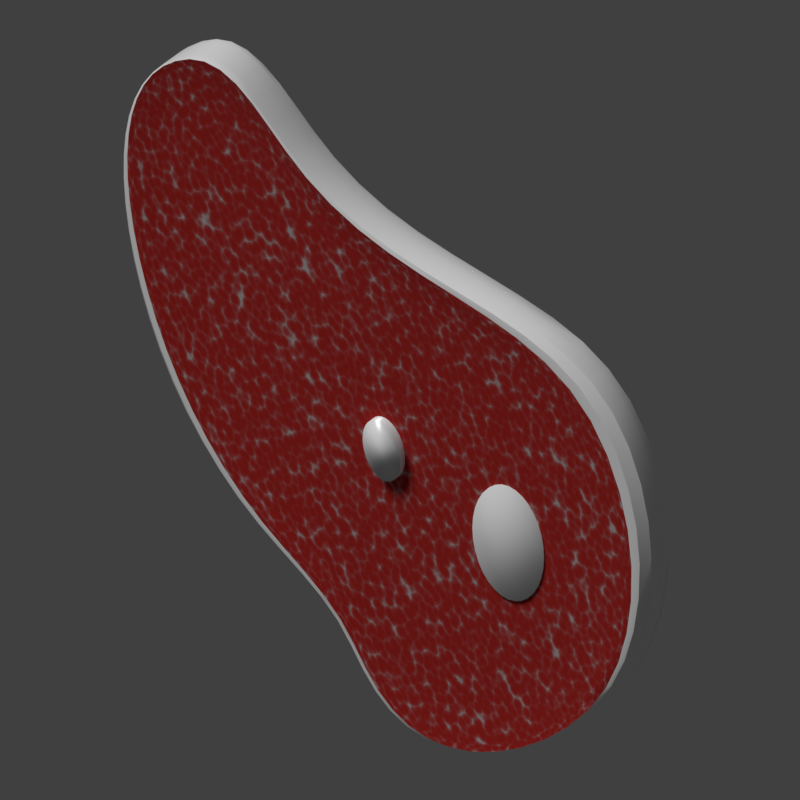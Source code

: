# Source: collectableEat.blend  (saved by Blender 2.79.0; exported with 4.5.12 LTS)
import bpy
from mathutils import Matrix  # noqa: F401  (used for matrix-valued properties, if any)

bpy.ops.wm.read_factory_settings(use_empty=True)
scene = bpy.context.scene
scene.name = 'Scene'

# ---- collections
col_collection_1 = bpy.data.collections.new('Collection 1'); scene.collection.children.link(col_collection_1)

# ---- materials (node trees are filled in below, after node groups)
mat_meatbase = bpy.data.materials.new('meatBase')
mat_meatbase.alpha_threshold = 0.0
mat_meatbase.roughness = 0.5
mat_meatfat = bpy.data.materials.new('meatFat')
mat_meatfat.alpha_threshold = 0.0
mat_meatfat.roughness = 0.5

# ---- material node trees
mat_meatbase.use_nodes = True; mat_meatbase.node_tree.nodes.clear()
_N = mat_meatbase.node_tree.nodes; _L = mat_meatbase.node_tree.links
n0 = _N.new('ShaderNodeTexVoronoi'); n0.name = 'Voronoi Texture'; n0.location = (-593, 311)
n0.inputs[2].default_value = 74.3
n1 = _N.new('ShaderNodeMix'); n1.name = 'Mix'; n1.location = (-53, 385)
n1.data_type = 'RGBA'
n1.inputs[6].default_value = (0.386, 0.003648, 0.0, 1.0)
n2 = _N.new('ShaderNodeOutputMaterial'); n2.name = 'Material Output'; n2.location = (571, 432)
n2.width = 277
n3 = _N.new('ShaderNodeBsdfPrincipled'); n3.name = 'Principled BSDF'; n3.location = (228, 449)
n3.width = 150
n3.subsurface_method = 'BURLEY'
n3.inputs[3].default_value = 1.45
n3.inputs[9].default_value = (1.0, 1.0, 1.0)
n3.inputs[13].default_value = 0.5333
n3.inputs[24].default_value = 0.02167
n4 = _N.new('ShaderNodeValToRGB'); n4.name = 'ColorRamp.001'; n4.location = (-412, 92)
n4.color_ramp.interpolation = 'EASE'
while len(n4.color_ramp.elements) > 1: n4.color_ramp.elements.remove(n4.color_ramp.elements[-1])
n4.color_ramp.elements[0].position = 0.1818; n4.color_ramp.elements[0].color = (0.0, 0.0, 0.0, 1.0)
_e = n4.color_ramp.elements.new(1.0); _e.color = (1.0, 1.0, 1.0, 1.0)
n5 = _N.new('ShaderNodeValToRGB'); n5.name = 'ColorRamp'; n5.location = (-373, 347)
n5.color_ramp.interpolation = 'B_SPLINE'
while len(n5.color_ramp.elements) > 1: n5.color_ramp.elements.remove(n5.color_ramp.elements[-1])
n5.color_ramp.elements[0].position = 0.5818; n5.color_ramp.elements[0].color = (0.0, 0.0, 0.0, 1.0)
_e = n5.color_ramp.elements.new(1.0); _e.color = (1.0, 1.0, 1.0, 1.0)
n6 = _N.new('NodeReroute'); n6.name = 'Reroute'; n6.location = (-422, 217)
n6.width = 16
n6.socket_idname = 'NodeSocketFloat'
n7 = _N.new('ShaderNodeValToRGB'); n7.name = 'ColorRamp.002'; n7.location = (-116, 175)
n7.color_ramp.interpolation = 'B_SPLINE'
while len(n7.color_ramp.elements) > 1: n7.color_ramp.elements.remove(n7.color_ramp.elements[-1])
n7.color_ramp.elements[0].position = 0.2818; n7.color_ramp.elements[0].color = (1.0, 1.0, 1.0, 1.0)
_e = n7.color_ramp.elements.new(0.85); _e.color = (0.0, 0.0, 0.0, 1.0)
n8 = _N.new('ShaderNodeMath'); n8.name = 'Math'; n8.location = (0, 0)
n8.operation = 'MULTIPLY'
_L.new(n1.outputs[2], n3.inputs[0])
_L.new(n6.outputs[0], n5.inputs[0])
_L.new(n3.outputs[0], n2.inputs[0])
_L.new(n5.outputs[0], n1.inputs[0])
_L.new(n6.outputs[0], n4.inputs[0])
_L.new(n7.outputs[0], n3.inputs[2])
_L.new(n6.outputs[0], n7.inputs[0])
_L.new(n8.outputs[0], n6.inputs[0])
_L.new(n0.outputs[0], n8.inputs[0])
_L.new(n0.outputs[0], n8.inputs[1])
n2.is_active_output = True
mat_meatfat.use_nodes = True; mat_meatfat.node_tree.nodes.clear()
_N = mat_meatfat.node_tree.nodes; _L = mat_meatfat.node_tree.links
n0 = _N.new('ShaderNodeOutputMaterial'); n0.name = 'Material Output'; n0.location = (129, 443)
n1 = _N.new('ShaderNodeBsdfPrincipled'); n1.name = 'Principled BSDF'; n1.location = (-173, 440)
n1.width = 150
n1.subsurface_method = 'BURLEY'
n1.inputs[0].default_value = (1.0, 1.0, 1.0, 1.0)
n1.inputs[2].default_value = 0.3083
n1.inputs[3].default_value = 1.45
n1.inputs[9].default_value = (1.0, 1.0, 1.0)
n1.inputs[13].default_value = 1.0
_L.new(n1.outputs[0], n0.inputs[0])
n0.is_active_output = True

# ---- world
world_world = bpy.data.worlds.new('World'); scene.world = world_world
world_world.use_nodes = True; world_world.node_tree.nodes.clear()
_N = world_world.node_tree.nodes; _L = world_world.node_tree.links
n0 = _N.new('ShaderNodeOutputWorld'); n0.name = 'World Output'; n0.location = (300, 300)
n1 = _N.new('ShaderNodeBackground'); n1.name = 'Background'; n1.location = (10, 300)
n1.inputs[0].default_value = (0.05088, 0.05088, 0.05088, 1.0)
_L.new(n1.outputs[0], n0.inputs[0])
n0.is_active_output = True
world_world.color = (0.05088, 0.05088, 0.05088)
world_world.use_sun_shadow = False
world_world.sun_shadow_jitter_overblur = 0.0
world_world.cycles.sampling_method = 'MANUAL'
world_world.light_settings.ao_factor = 0.3151

# ---- cameras
cam_camera = bpy.data.cameras.new('Camera')
cam_camera.type = 'ORTHO'
cam_camera.clip_end = 100.0
cam_camera.lens = 35.0
cam_camera.sensor_width = 32.0
cam_camera.sensor_height = 18.0
cam_camera.ortho_scale = 2.814
cam_camera.dof.focus_distance = 0.0

# ---- lights
light_lamp = bpy.data.lights.new('Lamp', 'SUN')
light_lamp.transmission_factor = 0.0
light_lamp.cutoff_distance = 30.0
light_lamp.angle = 0.3948
light_lamp.energy = 2.0
light_lamp.shadow_buffer_clip_start = 1.001
light_lamp.shadow_soft_size = 0.2
light_lamp.shadow_cascade_max_distance = 1000.0

# ---- meshes
me_circle = bpy.data.meshes.new('Circle')
me_circle.from_pydata([(0.0851, 1.135, 0.08405), (-0.02896, 1.114, 0.08405), (-0.1104, 1.02, 0.08405), (-0.1545, 0.8656, 0.08405), (-0.2019, 0.6806, 0.08405), (-0.3099, 0.4829, 0.08405), (-0.4762, 0.2992, 0.08405), (-0.6605, 0.1238, 0.08405), (-0.8117, -0.05635, 0.08405), (-0.8888, -0.2621, 0.08405), (-0.8722, -0.5048, 0.08405), (-0.7921, -0.7309, 0.08405), (-0.6597, -0.9232, 0.08405), (-0.4934, -1.067, 0.08405), (-0.2797, -1.145, 0.08405), (-0.05946, -1.164, 0.08405), (0.1314, -1.132, 0.08405), (0.2739, -1.056, 0.08405), (0.3563, -0.9429, 0.08405), (0.3851, -0.7998, 0.08405), (0.3814, -0.6326, 0.08405), (0.4448, -0.4624, 0.08405), (0.5293, -0.2831, 0.08405), (0.5812, -0.09766, 0.08405), (0.605, 0.0997, 0.08405), (0.6006, 0.3006, 0.08405), (0.5718, 0.4956, 0.08405), (0.5235, 0.6759, 0.08405), (0.4595, 0.8336, 0.08405), (0.3826, 0.9623, 0.08405), (0.2939, 1.057, 0.08405), (0.1943, 1.115, 0.08405), (0.0851, 1.135, -0.08405), (-0.02896, 1.114, -0.08405), (-0.1104, 1.02, -0.08405), (-0.1545, 0.8656, -0.08405), (-0.2019, 0.6806, -0.08405), (-0.3099, 0.4829, -0.08405), (-0.4762, 0.2992, -0.08405), (-0.6605, 0.1238, -0.08405), (-0.8117, -0.05635, -0.08405), (-0.8888, -0.2621, -0.08405), (-0.8722, -0.5048, -0.08405), (-0.7921, -0.7309, -0.08405), (-0.6597, -0.9232, -0.08405), (-0.4934, -1.067, -0.08405), (-0.2797, -1.145, -0.08405), (-0.05946, -1.164, -0.08405), (0.1314, -1.132, -0.08405), (0.2739, -1.056, -0.08405), (0.3563, -0.9429, -0.08405), (0.3851, -0.7998, -0.08405), (0.3814, -0.6326, -0.08405), (0.4448, -0.4624, -0.08405), (0.5293, -0.2831, -0.08405), (0.5812, -0.09766, -0.08405), (0.605, 0.0997, -0.08405), (0.6006, 0.3006, -0.08405), (0.5718, 0.4956, -0.08405), (0.5235, 0.6759, -0.08405), (0.4595, 0.8336, -0.08405), (0.3826, 0.9623, -0.08405), (0.2939, 1.057, -0.08405), (0.1943, 1.115, -0.08405), (0.07571, 1.133, 0.09434), (-0.02576, 1.112, 0.09434), (-0.09825, 1.019, 0.09434), (-0.1375, 0.8643, 0.09434), (-0.1796, 0.6795, 0.09434), (-0.2757, 0.4822, 0.09434), (-0.4237, 0.2988, 0.09434), (-0.5876, 0.1236, 0.09434), (-0.7221, -0.05627, 0.09434), (-0.7907, -0.2617, 0.09434), (-0.7759, -0.5041, 0.09434), (-0.7047, -0.7298, 0.09434), (-0.5869, -0.9219, 0.09434), (-0.439, -1.065, 0.09434), (-0.2488, -1.144, 0.09434), (-0.0529, -1.163, 0.09434), (0.1169, -1.131, 0.09434), (0.2436, -1.054, 0.09434), (0.317, -0.9415, 0.09434), (0.3426, -0.7986, 0.09434), (0.3393, -0.6317, 0.09434), (0.3958, -0.4617, 0.09434), (0.4709, -0.2827, 0.09434), (0.5171, -0.09752, 0.09434), (0.5382, 0.09955, 0.09434), (0.5343, 0.3001, 0.09434), (0.5087, 0.4949, 0.09434), (0.4657, 0.6749, 0.09434), (0.4088, 0.8323, 0.09434), (0.3403, 0.9608, 0.09434), (0.2615, 1.056, 0.09434), (0.1729, 1.114, 0.09434), (0.07571, 1.133, -0.09434), (-0.02576, 1.112, -0.09434), (-0.09825, 1.019, -0.09434), (-0.1375, 0.8643, -0.09434), (-0.1796, 0.6795, -0.09434), (-0.2757, 0.4822, -0.09434), (-0.4237, 0.2988, -0.09434), (-0.5876, 0.1236, -0.09434), (-0.7221, -0.05627, -0.09434), (-0.7907, -0.2617, -0.09434), (-0.7759, -0.5041, -0.09434), (-0.7047, -0.7298, -0.09434), (-0.5869, -0.9219, -0.09434), (-0.439, -1.065, -0.09434), (-0.2488, -1.144, -0.09434), (-0.0529, -1.163, -0.09434), (0.1169, -1.131, -0.09434), (0.2436, -1.054, -0.09434), (0.317, -0.9415, -0.09434), (0.3426, -0.7986, -0.09434), (0.3393, -0.6317, -0.09434), (0.3958, -0.4617, -0.09434), (0.4709, -0.2827, -0.09434), (0.5171, -0.09752, -0.09434), (0.5382, 0.09955, -0.09434), (0.5343, 0.3001, -0.09434), (0.5087, 0.4949, -0.09434), (0.4657, 0.6749, -0.09434), (0.4088, 0.8323, -0.09434), (0.3403, 0.9608, -0.09434), (0.2615, 1.056, -0.09434), (0.1729, 1.114, -0.09434), (0.07571, 1.133, 0.07774), (-0.02576, 1.112, 0.07774), (-0.09825, 1.019, 0.07774), (-0.1375, 0.8643, 0.07774), (-0.1796, 0.6795, 0.07774), (-0.2757, 0.4822, 0.07774), (-0.4237, 0.2988, 0.07774), (-0.5876, 0.1236, 0.07774), (-0.7221, -0.05627, 0.07774), (-0.7907, -0.2617, 0.07774), (-0.7759, -0.5041, 0.07774), (-0.7047, -0.7298, 0.07774), (-0.5869, -0.9219, 0.07774), (-0.439, -1.065, 0.07774), (-0.2488, -1.144, 0.07774), (-0.0529, -1.163, 0.07774), (0.1169, -1.131, 0.07774), (0.2436, -1.054, 0.07774), (0.317, -0.9415, 0.07774), (0.3426, -0.7986, 0.07774), (0.3393, -0.6317, 0.07774), (0.3958, -0.4617, 0.07774), (0.4709, -0.2827, 0.07774), (0.5171, -0.09752, 0.07774), (0.5382, 0.09955, 0.07774), (0.5343, 0.3001, 0.07774), (0.5087, 0.4949, 0.07774), (0.4657, 0.6749, 0.07774), (0.4088, 0.8323, 0.07774), (0.3403, 0.9608, 0.07774), (0.2615, 1.056, 0.07774), (0.1729, 1.114, 0.07774), (0.07571, 1.133, -0.07774), (-0.02576, 1.112, -0.07774), (-0.09825, 1.019, -0.07774), (-0.1375, 0.8643, -0.07774), (-0.1796, 0.6795, -0.07774), (-0.2757, 0.4822, -0.07774), (-0.4237, 0.2988, -0.07774), (-0.5876, 0.1236, -0.07774), (-0.7221, -0.05627, -0.07774), (-0.7907, -0.2617, -0.07774), (-0.7759, -0.5041, -0.07774), (-0.7047, -0.7298, -0.07774), (-0.5869, -0.9219, -0.07774), (-0.439, -1.065, -0.07774), (-0.2488, -1.144, -0.07774), (-0.0529, -1.163, -0.07774), (0.1169, -1.131, -0.07774), (0.2436, -1.054, -0.07774), (0.317, -0.9415, -0.07774), (0.3426, -0.7986, -0.07774), (0.3393, -0.6317, -0.07774), (0.3958, -0.4617, -0.07774), (0.4709, -0.2827, -0.07774), (0.5171, -0.09752, -0.07774), (0.5382, 0.09955, -0.07774), (0.5343, 0.3001, -0.07774), (0.5087, 0.4949, -0.07774), (0.4657, 0.6749, -0.07774), (0.4088, 0.8323, -0.07774), (0.3403, 0.9608, -0.07774), (0.2615, 1.056, -0.07774), (0.1729, 1.114, -0.07774), (-6.221e-07, 2.454e-05, 0.06927), (1.885e-06, 2.5e-05, 0.06927), (-2.414e-06, 2.249e-05, 0.06927), (-3.383e-06, 1.909e-05, 0.06927), (-4.426e-06, 1.502e-05, 0.06927), (-6.799e-06, 1.067e-05, 0.06927), (-1.046e-05, 6.631e-06, 0.06927), (-1.451e-05, 2.772e-06, 0.06927), (-1.783e-05, -1.177e-06, 0.06927), (-1.953e-05, -5.707e-06, 0.06927), (-1.916e-05, -1.104e-05, 0.06927), (-1.74e-05, -1.602e-05, 0.06927), (-1.449e-05, -2.025e-05, 0.06927), (-1.083e-05, -2.341e-05, 0.06927), (-6.136e-06, -2.512e-05, 0.06927), (-1.293e-06, -2.556e-05, 0.06927), (2.902e-06, -2.484e-05, 0.06927), (6.035e-06, -2.316e-05, 0.06927), (7.849e-06, -2.068e-05, 0.06927), (8.482e-06, -1.752e-05, 0.06927), (8.401e-06, -1.386e-05, 0.06927), (9.794e-06, -1.012e-05, 0.06927), (1.165e-05, -6.169e-06, 0.06927), (1.279e-05, -2.086e-06, 0.06927), (1.331e-05, 2.25e-06, 0.06927), (1.322e-05, 6.661e-06, 0.06927), (1.259e-05, 1.095e-05, 0.06927), (1.152e-05, 1.492e-05, 0.06927), (1.012e-05, 1.839e-05, 0.06927), (8.427e-06, 2.12e-05, 0.06927), (6.478e-06, 2.331e-05, 0.06927), (4.288e-06, 2.457e-05, 0.06927), (-6.221e-07, 2.454e-05, -0.06927), (1.885e-06, 2.5e-05, -0.06927), (-2.414e-06, 2.249e-05, -0.06927), (-3.383e-06, 1.909e-05, -0.06927), (-4.426e-06, 1.502e-05, -0.06927), (-6.799e-06, 1.067e-05, -0.06927), (-1.046e-05, 6.631e-06, -0.06927), (-1.451e-05, 2.772e-06, -0.06927), (-1.783e-05, -1.177e-06, -0.06927), (-1.953e-05, -5.707e-06, -0.06927), (-1.916e-05, -1.104e-05, -0.06927), (-1.74e-05, -1.602e-05, -0.06927), (-1.449e-05, -2.025e-05, -0.06927), (-1.083e-05, -2.341e-05, -0.06927), (-6.136e-06, -2.512e-05, -0.06927), (-1.293e-06, -2.556e-05, -0.06927), (2.902e-06, -2.484e-05, -0.06927), (6.035e-06, -2.316e-05, -0.06927), (7.849e-06, -2.068e-05, -0.06927), (8.482e-06, -1.752e-05, -0.06927), (8.401e-06, -1.386e-05, -0.06927), (9.794e-06, -1.012e-05, -0.06927), (1.165e-05, -6.169e-06, -0.06927), (1.279e-05, -2.086e-06, -0.06927), (1.331e-05, 2.25e-06, -0.06927), (1.322e-05, 6.661e-06, -0.06927), (1.259e-05, 1.095e-05, -0.06927), (1.152e-05, 1.492e-05, -0.06927), (1.012e-05, 1.839e-05, -0.06927), (8.427e-06, 2.12e-05, -0.06927), (6.478e-06, 2.331e-05, -0.06927), (4.288e-06, 2.457e-05, -0.06927)], [], [(2, 1, 33, 34), (29, 28, 60, 61), (16, 15, 47, 48), (3, 2, 34, 35), (30, 29, 61, 62), (17, 16, 48, 49), (4, 3, 35, 36), (31, 30, 62, 63), (18, 17, 49, 50), (5, 4, 36, 37), (0, 31, 63, 32), (19, 18, 50, 51), (6, 5, 37, 38), (20, 19, 51, 52), (7, 6, 38, 39), (21, 20, 52, 53), (8, 7, 39, 40), (22, 21, 53, 54), (9, 8, 40, 41), (23, 22, 54, 55), (10, 9, 41, 42), (24, 23, 55, 56), (11, 10, 42, 43), (25, 24, 56, 57), (12, 11, 43, 44), (26, 25, 57, 58), (13, 12, 44, 45), (27, 26, 58, 59), (14, 13, 45, 46), (1, 0, 32, 33), (28, 27, 59, 60), (15, 14, 46, 47), (95, 159, 158, 94), (120, 184, 185, 121), (68, 132, 131, 67), (94, 158, 157, 93), (119, 183, 184, 120), (67, 131, 130, 66), (93, 157, 156, 92), (118, 182, 183, 119), (66, 130, 129, 65), (92, 156, 155, 91), (117, 181, 182, 118), (65, 129, 128, 64), (91, 155, 154, 90), (116, 180, 181, 117), (90, 154, 153, 89), (115, 179, 180, 116), (89, 153, 152, 88), (114, 178, 179, 115), (88, 152, 151, 87), (113, 177, 178, 114), (87, 151, 150, 86), (112, 176, 177, 113), (86, 150, 149, 85), (111, 175, 176, 112), (85, 149, 148, 84), (110, 174, 175, 111), (84, 148, 147, 83), (109, 173, 174, 110), (83, 147, 146, 82), (108, 172, 173, 109), (82, 146, 145, 81), (107, 171, 172, 108), (34, 98, 99, 35), (9, 73, 72, 8), (61, 125, 126, 62), (35, 99, 100, 36), (10, 74, 73, 9), (62, 126, 127, 63), (36, 100, 101, 37), (11, 75, 74, 10), (63, 127, 96, 32), (37, 101, 102, 38), (12, 76, 75, 11), (38, 102, 103, 39), (13, 77, 76, 12), (39, 103, 104, 40), (14, 78, 77, 13), (40, 104, 105, 41), (15, 79, 78, 14), (41, 105, 106, 42), (16, 80, 79, 15), (42, 106, 107, 43), (17, 81, 80, 16), (43, 107, 108, 44), (18, 82, 81, 17), (44, 108, 109, 45), (19, 83, 82, 18), (45, 109, 110, 46), (20, 84, 83, 19), (46, 110, 111, 47), (21, 85, 84, 20), (47, 111, 112, 48), (22, 86, 85, 21), (48, 112, 113, 49), (23, 87, 86, 22), (49, 113, 114, 50), (24, 88, 87, 23), (50, 114, 115, 51), (25, 89, 88, 24), (51, 115, 116, 52), (26, 90, 89, 25), (52, 116, 117, 53), (27, 91, 90, 26), (1, 65, 64, 0), (53, 117, 118, 54), (28, 92, 91, 27), (2, 66, 65, 1), (54, 118, 119, 55), (29, 93, 92, 28), (3, 67, 66, 2), (55, 119, 120, 56), (30, 94, 93, 29), (4, 68, 67, 3), (56, 120, 121, 57), (31, 95, 94, 30), (5, 69, 68, 4), (57, 121, 122, 58), (0, 64, 95, 31), (6, 70, 69, 5), (58, 122, 123, 59), (32, 96, 97, 33), (7, 71, 70, 6), (59, 123, 124, 60), (33, 97, 98, 34), (8, 72, 71, 7), (60, 124, 125, 61), (157, 221, 220, 156), (182, 246, 247, 183), (130, 194, 192, 129), (156, 220, 219, 155), (181, 245, 246, 182), (129, 192, 193, 128), (155, 219, 218, 154), (180, 244, 245, 181), (154, 218, 217, 153), (179, 243, 244, 180), (153, 217, 216, 152), (178, 242, 243, 179), (152, 216, 215, 151), (177, 241, 242, 178), (151, 215, 214, 150), (176, 240, 241, 177), (150, 214, 213, 149), (175, 239, 240, 176), (149, 213, 212, 148), (174, 238, 239, 175), (148, 212, 211, 147), (173, 237, 238, 174), (147, 211, 210, 146), (172, 236, 237, 173), (146, 210, 209, 145), (171, 235, 236, 172), (145, 209, 208, 144), (170, 234, 235, 171), (144, 208, 207, 143), (169, 233, 234, 170), (143, 207, 206, 142), (168, 232, 233, 169), (69, 133, 132, 68), (121, 185, 186, 122), (64, 128, 159, 95), (70, 134, 133, 69), (122, 186, 187, 123), (96, 160, 161, 97), (71, 135, 134, 70), (123, 187, 188, 124), (97, 161, 162, 98), (72, 136, 135, 71), (124, 188, 189, 125), (98, 162, 163, 99), (73, 137, 136, 72), (125, 189, 190, 126), (99, 163, 164, 100), (74, 138, 137, 73), (126, 190, 191, 127), (100, 164, 165, 101), (75, 139, 138, 74), (127, 191, 160, 96), (101, 165, 166, 102), (76, 140, 139, 75), (102, 166, 167, 103), (77, 141, 140, 76), (103, 167, 168, 104), (78, 142, 141, 77), (104, 168, 169, 105), (79, 143, 142, 78), (105, 169, 170, 106), (80, 144, 143, 79), (106, 170, 171, 107), (81, 145, 144, 80), (131, 195, 194, 130), (183, 247, 248, 184), (158, 222, 221, 157), (132, 196, 195, 131), (184, 248, 249, 185), (159, 223, 222, 158), (133, 197, 196, 132), (185, 249, 250, 186), (128, 193, 223, 159), (134, 198, 197, 133), (186, 250, 251, 187), (160, 225, 224, 161), (135, 199, 198, 134), (187, 251, 252, 188), (161, 224, 226, 162), (136, 200, 199, 135), (188, 252, 253, 189), (162, 226, 227, 163), (137, 201, 200, 136), (189, 253, 254, 190), (163, 227, 228, 164), (138, 202, 201, 137), (190, 254, 255, 191), (164, 228, 229, 165), (139, 203, 202, 138), (191, 255, 225, 160), (165, 229, 230, 166), (140, 204, 203, 139), (166, 230, 231, 167), (141, 205, 204, 140), (167, 231, 232, 168), (142, 206, 205, 141)])
me_circle.polygons.foreach_set('use_smooth', [True] * 224)
me_circle.polygons.foreach_set('material_index', [1, 1, 1, 1, 1, 1, 1, 1, 1, 1, 1, 1, 1, 1, 1, 1, 1, 1, 1, 1, 1, 1, 1, 1, 1, 1, 1, 1, 1, 1, 1, 1, 0, 0, 0, 0, 0, 0, 0, 0, 0, 0, 0, 0, 0, 0, 0, 0, 0, 0, 0, 0, 0, 0, 0, 0, 0, 0, 0, 0, 0, 0, 0, 0, 1, 1, 1, 1, 1, 1, 1, 1, 1, 1, 1, 1, 1, 1, 1, 1, 1, 1, 1, 1, 1, 1, 1, 1, 1, 1, 1, 1, 1, 1, 1, 1, 1, 1, 1, 1, 1, 1, 1, 1, 1, 1, 1, 1, 1, 1, 1, 1, 1, 1, 1, 1, 1, 1, 1, 1, 1, 1, 1, 1, 1, 1, 1, 1, 0, 0, 0, 0, 0, 0, 0, 0, 0, 0, 0, 0, 0, 0, 0, 0, 0, 0, 0, 0, 0, 0, 0, 0, 0, 0, 0, 0, 0, 0, 0, 0, 0, 0, 0, 0, 0, 0, 0, 0, 0, 0, 0, 0, 0, 0, 0, 0, 0, 0, 0, 0, 0, 0, 0, 0, 0, 0, 0, 0, 0, 0, 0, 0, 0, 0, 0, 0, 0, 0, 0, 0, 0, 0, 0, 0, 0, 0, 0, 0, 0, 0, 0, 0, 0, 0, 0, 0, 0, 0, 0, 0, 0, 0, 0, 0])
me_circle.materials.append(mat_meatbase)
me_circle.materials.append(mat_meatfat)
me_circle.use_remesh_preserve_volume = False
me_circle.use_remesh_preserve_attributes = False
me_circle.use_mirror_vertex_groups = False
me_circle.update()
me_cylinder = bpy.data.meshes.new('Cylinder')
me_cylinder.from_pydata([(0.0, 1.0, -0.644), (0.0, 1.0, 1.0), (0.1951, 0.9808, -0.644), (0.1951, 0.9808, 1.0), (0.3827, 0.9239, -0.644), (0.3827, 0.9239, 1.0), (0.5556, 0.8315, -0.644), (0.5556, 0.8315, 1.0), (0.7071, 0.7071, -0.644), (0.7071, 0.7071, 1.0), (0.8315, 0.5556, -0.644), (0.8315, 0.5556, 1.0), (0.9239, 0.3827, -0.644), (0.9239, 0.3827, 1.0), (0.9808, 0.1951, -0.644), (0.9808, 0.1951, 1.0), (1.0, 7.55e-08, -0.644), (1.0, 7.55e-08, 1.0), (0.9808, -0.1951, -0.644), (0.9808, -0.1951, 1.0), (0.9239, -0.3827, -0.644), (0.9239, -0.3827, 1.0), (0.8315, -0.5556, -0.644), (0.8315, -0.5556, 1.0), (0.7071, -0.7071, -0.644), (0.7071, -0.7071, 1.0), (0.5556, -0.8315, -0.644), (0.5556, -0.8315, 1.0), (0.3827, -0.9239, -0.644), (0.3827, -0.9239, 1.0), (0.1951, -0.9808, -0.644), (0.1951, -0.9808, 1.0), (-3.258e-07, -1.0, -0.644), (-3.258e-07, -1.0, 1.0), (-0.1951, -0.9808, -0.644), (-0.1951, -0.9808, 1.0), (-0.3827, -0.9239, -0.644), (-0.3827, -0.9239, 1.0), (-0.5556, -0.8315, -0.644), (-0.5556, -0.8315, 1.0), (-0.7071, -0.7071, -0.644), (-0.7071, -0.7071, 1.0), (-0.8315, -0.5556, -0.644), (-0.8315, -0.5556, 1.0), (-0.9239, -0.3827, -0.644), (-0.9239, -0.3827, 1.0), (-0.9808, -0.1951, -0.644), (-0.9808, -0.1951, 1.0), (-1.0, 9.656e-07, -0.644), (-1.0, 9.656e-07, 1.0), (-0.9808, 0.1951, -0.644), (-0.9808, 0.1951, 1.0), (-0.9239, 0.3827, -0.644), (-0.9239, 0.3827, 1.0), (-0.8315, 0.5556, -0.644), (-0.8315, 0.5556, 1.0), (-0.7071, 0.7071, -0.644), (-0.7071, 0.7071, 1.0), (-0.5556, 0.8315, -0.644), (-0.5556, 0.8315, 1.0), (-0.3827, 0.9239, -0.644), (-0.3827, 0.9239, 1.0), (-0.1951, 0.9808, -0.644), (-0.1951, 0.9808, 1.0)], [], [(0, 1, 3, 2), (2, 3, 5, 4), (4, 5, 7, 6), (6, 7, 9, 8), (8, 9, 11, 10), (10, 11, 13, 12), (12, 13, 15, 14), (14, 15, 17, 16), (16, 17, 19, 18), (18, 19, 21, 20), (20, 21, 23, 22), (22, 23, 25, 24), (24, 25, 27, 26), (26, 27, 29, 28), (28, 29, 31, 30), (30, 31, 33, 32), (32, 33, 35, 34), (34, 35, 37, 36), (36, 37, 39, 38), (38, 39, 41, 40), (40, 41, 43, 42), (42, 43, 45, 44), (44, 45, 47, 46), (46, 47, 49, 48), (48, 49, 51, 50), (50, 51, 53, 52), (52, 53, 55, 54), (54, 55, 57, 56), (56, 57, 59, 58), (58, 59, 61, 60), (3, 1, 63, 61, 59, 57, 55, 53, 51, 49, 47, 45, 43, 41, 39, 37, 35, 33, 31, 29, 27, 25, 23, 21, 19, 17, 15, 13, 11, 9, 7, 5), (60, 61, 63, 62), (62, 63, 1, 0), (0, 2, 4, 6, 8, 10, 12, 14, 16, 18, 20, 22, 24, 26, 28, 30, 32, 34, 36, 38, 40, 42, 44, 46, 48, 50, 52, 54, 56, 58, 60, 62)])
me_cylinder.polygons.foreach_set('use_smooth', [True] * 34)
me_cylinder.materials.append(mat_meatfat)
me_cylinder.use_remesh_preserve_volume = False
me_cylinder.use_remesh_preserve_attributes = False
me_cylinder.use_mirror_vertex_groups = False
me_cylinder.update()
me_cylinder_001 = bpy.data.meshes.new('Cylinder.001')
me_cylinder_001.from_pydata([(0.0, 1.0, -0.6217), (0.0, 1.0, 1.0), (0.1951, 0.9808, -0.6217), (0.1951, 0.9808, 1.0), (0.3827, 0.9239, -0.6217), (0.3827, 0.9239, 1.0), (0.5556, 0.8315, -0.6217), (0.5556, 0.8315, 1.0), (0.7071, 0.7071, -0.6217), (0.7071, 0.7071, 1.0), (0.8315, 0.5556, -0.6217), (0.8315, 0.5556, 1.0), (0.9239, 0.3827, -0.6217), (0.9239, 0.3827, 1.0), (0.9808, 0.1951, -0.6217), (0.9808, 0.1951, 1.0), (1.0, 7.55e-08, -0.6217), (1.0, 7.55e-08, 1.0), (0.9808, -0.1951, -0.6217), (0.9808, -0.1951, 1.0), (0.9239, -0.3827, -0.6217), (0.9239, -0.3827, 1.0), (0.8315, -0.5556, -0.6217), (0.8315, -0.5556, 1.0), (0.7071, -0.7071, -0.6217), (0.7071, -0.7071, 1.0), (0.5556, -0.8315, -0.6217), (0.5556, -0.8315, 1.0), (0.3827, -0.9239, -0.6217), (0.3827, -0.9239, 1.0), (0.1951, -0.9808, -0.6217), (0.1951, -0.9808, 1.0), (-3.258e-07, -1.0, -0.6217), (-3.258e-07, -1.0, 1.0), (-0.1951, -0.9808, -0.6217), (-0.1951, -0.9808, 1.0), (-0.3827, -0.9239, -0.6217), (-0.3827, -0.9239, 1.0), (-0.5556, -0.8315, -0.6217), (-0.5556, -0.8315, 1.0), (-0.7071, -0.7071, -0.6217), (-0.7071, -0.7071, 1.0), (-0.8315, -0.5556, -0.6217), (-0.8315, -0.5556, 1.0), (-0.9239, -0.3827, -0.6217), (-0.9239, -0.3827, 1.0), (-0.9808, -0.1951, -0.6217), (-0.9808, -0.1951, 1.0), (-1.0, 9.656e-07, -0.6217), (-1.0, 9.656e-07, 1.0), (-0.9808, 0.1951, -0.6217), (-0.9808, 0.1951, 1.0), (-0.9239, 0.3827, -0.6217), (-0.9239, 0.3827, 1.0), (-0.8315, 0.5556, -0.6217), (-0.8315, 0.5556, 1.0), (-0.7071, 0.7071, -0.6217), (-0.7071, 0.7071, 1.0), (-0.5556, 0.8315, -0.6217), (-0.5556, 0.8315, 1.0), (-0.3827, 0.9239, -0.6217), (-0.3827, 0.9239, 1.0), (-0.1951, 0.9808, -0.6217), (-0.1951, 0.9808, 1.0)], [], [(0, 1, 3, 2), (2, 3, 5, 4), (4, 5, 7, 6), (6, 7, 9, 8), (8, 9, 11, 10), (10, 11, 13, 12), (12, 13, 15, 14), (14, 15, 17, 16), (16, 17, 19, 18), (18, 19, 21, 20), (20, 21, 23, 22), (22, 23, 25, 24), (24, 25, 27, 26), (26, 27, 29, 28), (28, 29, 31, 30), (30, 31, 33, 32), (32, 33, 35, 34), (34, 35, 37, 36), (36, 37, 39, 38), (38, 39, 41, 40), (40, 41, 43, 42), (42, 43, 45, 44), (44, 45, 47, 46), (46, 47, 49, 48), (48, 49, 51, 50), (50, 51, 53, 52), (52, 53, 55, 54), (54, 55, 57, 56), (56, 57, 59, 58), (58, 59, 61, 60), (3, 1, 63, 61, 59, 57, 55, 53, 51, 49, 47, 45, 43, 41, 39, 37, 35, 33, 31, 29, 27, 25, 23, 21, 19, 17, 15, 13, 11, 9, 7, 5), (60, 61, 63, 62), (62, 63, 1, 0), (0, 2, 4, 6, 8, 10, 12, 14, 16, 18, 20, 22, 24, 26, 28, 30, 32, 34, 36, 38, 40, 42, 44, 46, 48, 50, 52, 54, 56, 58, 60, 62)])
me_cylinder_001.polygons.foreach_set('use_smooth', [True] * 34)
me_cylinder_001.materials.append(mat_meatfat)
me_cylinder_001.use_remesh_preserve_volume = False
me_cylinder_001.use_remesh_preserve_attributes = False
me_cylinder_001.use_mirror_vertex_groups = False
me_cylinder_001.update()

# ---- objects
ob_object180 = bpy.data.objects.new('Object180', None)
ob_object360 = bpy.data.objects.new('Object360', None)
ob_rawmeat = bpy.data.objects.new('rawMeat', me_circle)
ob_bone2 = bpy.data.objects.new('bone2', me_cylinder)
ob_bone1 = bpy.data.objects.new('bone1', me_cylinder_001)
ob_lamp = bpy.data.objects.new('Lamp', light_lamp)
ob_camera = bpy.data.objects.new('Camera', cam_camera)

# ---- transforms, parenting, visibility, modifiers, constraints
ob_object180.location = (0.0, 0.0, 0.0)
ob_object180.rotation_euler = (0.0, 0.0, -3.713)
ob_object180.empty_image_offset = (0.0, 0.0)
ob_object180.lineart.crease_threshold = 0.0
ob_object360.location = (0.0, 0.0, 0.0)
ob_object360.rotation_euler = (0.0, 0.0, -3.713)
ob_object360.empty_image_offset = (0.0, 0.0)
ob_object360.lineart.crease_threshold = 0.0
ob_rawmeat.parent = ob_object360
ob_rawmeat.location = (0.1607, 1.378e-17, 0.03755)
ob_rawmeat.rotation_euler = (1.179, 0.2271, -0.0928)
ob_rawmeat.scale = (1.194, 1.194, 1.053)
ob_rawmeat.lineart.crease_threshold = 0.0
_m = ob_rawmeat.modifiers.new('Subsurf', 'SUBSURF')
_m.uv_smooth = 'PRESERVE_CORNERS'
_m.quality = 1
_m.render_levels = 1
_m = ob_rawmeat.modifiers.new('EdgeSplit', 'EDGE_SPLIT')
ob_bone2.parent = ob_rawmeat
ob_bone2.matrix_parent_inverse = Matrix(((1.0, 0.0, 0.0, -0.04101), (0.0, 1.0, 0.0, -0.1302), (0.0, 0.0, 1.0, 0.08405), (0.0, 0.0, 0.0, 1.0)))
ob_bone2.location = (-0.2808, -0.4228, -0.1019)
ob_bone2.rotation_euler = (6.056e-09, -1.708e-09, 1.918)
ob_bone2.scale = (0.1847, 0.1191, 0.1026)
ob_bone2.lineart.crease_threshold = 0.0
ob_bone1.parent = ob_rawmeat
ob_bone1.matrix_parent_inverse = Matrix(((1.0, 0.0, 0.0, -0.04101), (0.0, 1.0, 0.0, -0.1302), (0.0, 0.0, 1.0, 0.08405), (0.0, 0.0, 0.0, 1.0)))
ob_bone1.location = (-0.003995, -0.04378, -0.1161)
ob_bone1.rotation_euler = (0.0, -0.0, 1.774)
ob_bone1.scale = (0.09828, 0.06078, 0.1135)
ob_bone1.lineart.crease_threshold = 0.0
ob_lamp.location = (-5.412, -5.398, 7.692)
ob_lamp.rotation_euler = (-0.7854, 0.0, 2.353)
ob_lamp.lock_rotations_4d = False
ob_lamp.empty_display_type = 'ARROWS'
ob_lamp.color = (0.0, 0.0, 0.0, 0.0)
ob_lamp.lineart.crease_threshold = 0.0
ob_camera.location = (0.0, -3.477, 0.0)
ob_camera.rotation_euler = (1.571, 0.0, 0.0)
ob_camera.lock_rotations_4d = False
ob_camera.empty_display_type = 'ARROWS'
ob_camera.color = (0.0, 0.0, 0.0, 0.0)
ob_camera.display_type = 'WIRE'
ob_camera.lineart.crease_threshold = 0.0

# ---- collection membership
col_collection_1.objects.link(ob_object180)
col_collection_1.objects.link(ob_object360)
col_collection_1.objects.link(ob_rawmeat)
col_collection_1.objects.link(ob_bone2)
col_collection_1.objects.link(ob_bone1)
col_collection_1.objects.link(ob_lamp)
col_collection_1.objects.link(ob_camera)

# ---- scene / render settings (as saved in the file)
scene.camera = ob_camera
scene.frame_start = 1; scene.frame_end = 22; scene.frame_set(14)
scene.render.engine = 'CYCLES'
scene.render.resolution_x = 64
scene.render.resolution_y = 64
scene.render.dither_intensity = 0.0
scene.render.film_transparent = True
scene.cycles.use_denoising = False
scene.cycles.samples = 128
scene.cycles.sampling_pattern = 'TABULATED_SOBOL'
scene.cycles.use_adaptive_sampling = False
scene.cycles.use_light_tree = False
scene.cycles.blur_glossy = 0.0
scene.cycles.sample_clamp_indirect = 0.0
scene.view_settings.view_transform = 'Standard'
bpy.context.view_layer.update()
